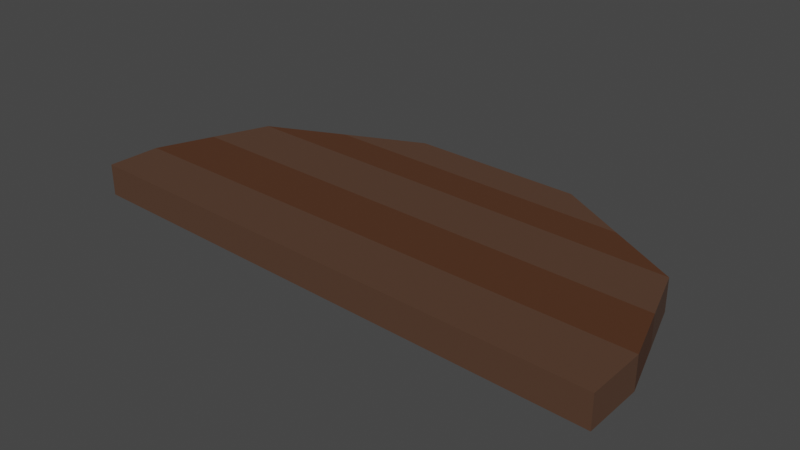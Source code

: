 # Source: arena_armadura_armadilha_lado_2.blend  (saved by Blender 3.4.6; exported with 4.5.12 LTS)
import bpy
from mathutils import Matrix  # noqa: F401  (used for matrix-valued properties, if any)

bpy.ops.wm.read_factory_settings(use_empty=True)
scene = bpy.context.scene
scene.name = 'Scene'

# ---- materials (node trees are filled in below, after node groups)
mat_terra = bpy.data.materials.new('terra')
mat_terra.use_transparent_shadow = False
mat_grama = bpy.data.materials.new('grama')
mat_grama.use_transparent_shadow = False
mat_pilar = bpy.data.materials.new('pilar')
mat_pilar.use_transparent_shadow = False
mat_madeira = bpy.data.materials.new('madeira')
mat_madeira.use_transparent_shadow = False
mat_madeira2 = bpy.data.materials.new('madeira2')
mat_madeira2.use_transparent_shadow = False

# ---- material node trees
mat_terra.use_nodes = True; mat_terra.node_tree.nodes.clear()
_N = mat_terra.node_tree.nodes; _L = mat_terra.node_tree.links
n0 = _N.new('ShaderNodeBsdfPrincipled'); n0.name = 'Principled BSDF'; n0.location = (10, 300)
n0.distribution = 'GGX'
n0.subsurface_method = 'RANDOM_WALK_SKIN'
n0.inputs[0].default_value = (0.2203, 0.08947, 0.05447, 1.0)
n0.inputs[2].default_value = 1.0
n0.inputs[3].default_value = 0.0
n0.inputs[20].default_value = 0.0
n0.inputs[27].default_value = (0.0, 0.0, 0.0, 1.0)
n0.inputs[28].default_value = 1.0
n1 = _N.new('ShaderNodeOutputMaterial'); n1.name = 'Material Output'; n1.location = (300, 300)
_L.new(n0.outputs[0], n1.inputs[0])
n1.is_active_output = True
mat_grama.use_nodes = True; mat_grama.node_tree.nodes.clear()
_N = mat_grama.node_tree.nodes; _L = mat_grama.node_tree.links
n0 = _N.new('ShaderNodeBsdfPrincipled'); n0.name = 'Principled BSDF'; n0.location = (10, 300)
n0.distribution = 'GGX'
n0.subsurface_method = 'RANDOM_WALK_SKIN'
n0.inputs[0].default_value = (0.02152, 0.2598, 0.009581, 1.0)
n0.inputs[3].default_value = 1.45
n0.inputs[27].default_value = (0.0, 0.0, 0.0, 1.0)
n0.inputs[28].default_value = 1.0
n1 = _N.new('ShaderNodeOutputMaterial'); n1.name = 'Material Output'; n1.location = (300, 300)
_L.new(n0.outputs[0], n1.inputs[0])
n1.is_active_output = True
mat_pilar.use_nodes = True; mat_pilar.node_tree.nodes.clear()
_N = mat_pilar.node_tree.nodes; _L = mat_pilar.node_tree.links
n0 = _N.new('ShaderNodeBsdfPrincipled'); n0.name = 'Principled BSDF'; n0.location = (10, 300)
n0.distribution = 'GGX'
n0.subsurface_method = 'RANDOM_WALK_SKIN'
n0.inputs[0].default_value = (0.1845, 0.1845, 0.1845, 1.0)
n0.inputs[3].default_value = 1.45
n0.inputs[27].default_value = (0.0, 0.0, 0.0, 1.0)
n0.inputs[28].default_value = 1.0
n1 = _N.new('ShaderNodeOutputMaterial'); n1.name = 'Material Output'; n1.location = (300, 300)
_L.new(n0.outputs[0], n1.inputs[0])
n1.is_active_output = True
mat_madeira.use_nodes = True; mat_madeira.node_tree.nodes.clear()
_N = mat_madeira.node_tree.nodes; _L = mat_madeira.node_tree.links
n0 = _N.new('ShaderNodeBsdfPrincipled'); n0.name = 'Principled BSDF'; n0.location = (10, 300)
n0.distribution = 'GGX'
n0.subsurface_method = 'RANDOM_WALK_SKIN'
n0.inputs[0].default_value = (0.08713, 0.03325, 0.01409, 1.0)
n0.inputs[3].default_value = 1.45
n0.inputs[27].default_value = (0.0, 0.0, 0.0, 1.0)
n0.inputs[28].default_value = 1.0
n1 = _N.new('ShaderNodeOutputMaterial'); n1.name = 'Material Output'; n1.location = (300, 300)
_L.new(n0.outputs[0], n1.inputs[0])
n1.is_active_output = True
mat_madeira2.use_nodes = True; mat_madeira2.node_tree.nodes.clear()
_N = mat_madeira2.node_tree.nodes; _L = mat_madeira2.node_tree.links
n0 = _N.new('ShaderNodeBsdfPrincipled'); n0.name = 'Principled BSDF'; n0.location = (10, 300)
n0.distribution = 'GGX'
n0.subsurface_method = 'RANDOM_WALK_SKIN'
n0.inputs[0].default_value = (0.09462, 0.04738, 0.02816, 1.0)
n0.inputs[3].default_value = 1.45
n0.inputs[27].default_value = (0.0, 0.0, 0.0, 1.0)
n0.inputs[28].default_value = 1.0
n1 = _N.new('ShaderNodeOutputMaterial'); n1.name = 'Material Output'; n1.location = (300, 300)
_L.new(n0.outputs[0], n1.inputs[0])
n1.is_active_output = True

# ---- world
world_world = bpy.data.worlds.new('World'); scene.world = world_world
world_world.use_nodes = True; world_world.node_tree.nodes.clear()
_N = world_world.node_tree.nodes; _L = world_world.node_tree.links
n0 = _N.new('ShaderNodeOutputWorld'); n0.name = 'World Output'; n0.location = (300, 300)
n1 = _N.new('ShaderNodeBackground'); n1.name = 'Background'; n1.location = (10, 300)
n1.inputs[0].default_value = (0.05088, 0.05088, 0.05088, 1.0)
_L.new(n1.outputs[0], n0.inputs[0])
n0.is_active_output = True
world_world.color = (0.05088, 0.05088, 0.05088)
world_world.use_sun_shadow = False
world_world.sun_shadow_jitter_overblur = 0.0

# ---- meshes
me_cone_015 = bpy.data.meshes.new('Cone.015')
me_cone_015.from_pydata([(9.598, -7.208, 0.5625), (-8.337, -2.55, 0.5625), (-2.878, -0.1101, 0.5625), (3.366, -0.3718, 0.5625), (-9.897, -6.505, 0.5625), (8.363, -3.25, 0.5625), (9.598, -7.208, -0.5625), (-8.337, -2.55, -0.5625), (-9.897, -6.505, -0.5625), (8.363, -3.25, -0.5625), (-2.878, -0.1101, -0.5625), (3.366, -0.3718, -0.5625), (9.598, -9.328, 0.5625), (-9.935, -8.414, 0.5625), (-9.933, -8.414, -0.5625), (9.598, -9.328, -0.5625), (8.981, -5.229, 0.5625), (-9.117, -4.527, 0.5625), (8.981, -5.229, -0.5625), (-9.117, -4.527, -0.5625), (5.865, -1.811, 0.5625), (-5.608, -1.33, 0.5625), (5.865, -1.811, -0.5625), (-5.608, -1.33, -0.5625)], [], [(18, 6, 8, 19), (21, 1, 5, 20), (17, 19, 8, 4), (4, 8, 14, 13), (16, 18, 9, 5), (20, 22, 11, 3), (3, 11, 10, 2), (21, 23, 7, 1), (17, 4, 0, 16), (4, 13, 12, 0), (15, 6, 0, 12), (6, 15, 14, 8), (23, 10, 11, 22), (1, 17, 16, 5), (0, 6, 18, 16), (1, 7, 19, 17), (9, 18, 19, 7), (7, 23, 22, 9), (2, 10, 23, 21), (5, 9, 22, 20), (2, 21, 20, 3), (12, 13, 14, 15)])
me_cone_015.polygons.foreach_set('material_index', [3, 3, 3, 4, 4, 4, 3, 3, 3, 4, 4, 4, 4, 4, 3, 4, 4, 3, 4, 3, 4, 4])
_uv = me_cone_015.uv_layers.new(name='UVMap')
_uv.uv.foreach_set('vector', [0.0, 0.0, 0.0, 0.0, 0.0, 0.0, 0.0, 0.0, 0.0, 0.0, 0.0, 0.0, 0.0, 0.0, 0.0, 0.0, 0.0, 0.0, 0.0, 0.0, 0.0, 0.0, 0.0, 0.0, 0.0, 0.0, 0.0, 0.0, 0.0, 0.0, 0.0, 0.0, 0.0, 0.0, 0.0, 0.0, 0.0, 0.0, 0.0, 0.0, 0.0, 0.0, 0.0, 0.0, 0.0, 0.0, 0.0, 0.0, 0.0, 0.0, 0.0, 0.0, 0.0, 0.0, 0.0, 0.0, 0.0, 0.0, 0.0, 0.0, 0.0, 0.0, 0.0, 0.0, 0.0, 0.0, 0.0, 0.0, 0.0, 0.0, 0.0, 0.0, 0.0, 0.0, 0.0, 0.0, 0.0, 0.0, 0.0, 0.0, 0.0, 0.0, 0.0, 0.0, 0.0, 0.0, 0.0, 0.0, 0.0, 0.0, 0.0, 0.0, 0.0, 0.0, 0.0, 0.0, 0.0, 0.0, 0.0, 0.0, 0.0, 0.0, 0.0, 0.0, 0.0, 0.0, 0.0, 0.0, 0.0, 0.0, 0.0, 0.0, 0.0, 0.0, 0.0, 0.0, 0.0, 0.0, 0.0, 0.0, 0.0, 0.0, 0.0, 0.0, 0.0, 0.0, 0.0, 0.0, 0.0, 0.0, 0.0, 0.0, 0.0, 0.0, 0.0, 0.0, 0.0, 0.0, 0.0, 0.0, 0.0, 0.0, 0.0, 0.0, 0.0, 0.0, 0.0, 0.0, 0.0, 0.0, 0.0, 0.0, 0.0, 0.0, 0.0, 0.0, 0.0, 0.0, 0.0, 0.0, 0.0, 0.0, 0.0, 0.0, 0.0, 0.0, 0.0, 0.0, 0.0, 0.0, 0.0, 0.0, 0.0, 0.0, 0.0, 0.0])
me_cone_015.materials.append(mat_terra)
me_cone_015.materials.append(mat_grama)
me_cone_015.materials.append(mat_pilar)
me_cone_015.materials.append(mat_madeira)
me_cone_015.materials.append(mat_madeira2)
me_cone_015.update()
arm_armature_011 = bpy.data.armatures.new('Armature.011')  # bones are not reproduced

# ---- objects
ob_arena_lado_2 = bpy.data.objects.new('arena lado 2', me_cone_015)
ob_arena_armadura_armadilha_lado_2 = bpy.data.objects.new('arena armadura armadilha lado 2', arm_armature_011)

# ---- transforms, parenting, visibility, modifiers, constraints
ob_arena_lado_2.parent = ob_arena_armadura_armadilha_lado_2
ob_arena_lado_2.matrix_parent_inverse = Matrix(((-1.0, 1.51e-07, 0.0, 46.13), (6.6e-15, 4.371e-08, -1.0, 7.805), (-1.51e-07, -1.0, -4.371e-08, -709.6), (0.0, -0.0, 0.0, 1.0)))
ob_arena_lado_2.location = (47.33, -709.2, 7.24)
_vg = ob_arena_lado_2.vertex_groups.new(name='Bone')
_vg.add([0, 1, 2, 3, 4, 5, 6, 7, 8, 9, 10, 11, 12, 13, 14, 15, 16, 17, 18, 19, 20, 21, 22, 23], 1.0, 'REPLACE')
_m = ob_arena_lado_2.modifiers.new('Armature', 'ARMATURE')
_m.object = ob_arena_armadura_armadilha_lado_2
ob_arena_armadura_armadilha_lado_2.location = (46.13, -709.6, 7.805)
ob_arena_armadura_armadilha_lado_2.rotation_euler = (-1.571, -0.0, 3.142)

# ---- collection membership
scene.collection.objects.link(ob_arena_lado_2)
scene.collection.objects.link(ob_arena_armadura_armadilha_lado_2)

# ---- scene / render settings (as saved in the file)
scene.frame_start = 1; scene.frame_end = 265; scene.frame_set(0)
scene.render.engine = 'BLENDER_EEVEE_NEXT'
scene.cycles.sampling_pattern = 'TABULATED_SOBOL'
scene.cycles.use_light_tree = False
scene.view_settings.view_transform = 'Filmic'
bpy.context.view_layer.update()

# ---- added for rendering (the .blend has no active camera and no usable light): camera, sun
cam_auto = bpy.data.cameras.new('AutoCamera')
cam_auto.lens = 50.0
cam_auto.sensor_width = 36.0
cam_auto.clip_end = 1000.0
ob_auto_camera = bpy.data.objects.new('AutoCamera', cam_auto)
scene.collection.objects.link(ob_auto_camera)
ob_auto_camera.location = (67.1678, -737.957, 23.2483)
ob_auto_camera.rotation_euler = (1.09748, -7.21219e-08, 0.694738)
scene.camera = ob_auto_camera
light_auto_sun = bpy.data.lights.new('AutoSun', 'SUN')
light_auto_sun.energy = 3.0
light_auto_sun.angle = 0.0523599
ob_auto_sun = bpy.data.objects.new('AutoSun', light_auto_sun)
scene.collection.objects.link(ob_auto_sun)
ob_auto_sun.rotation_euler = (0.872665, 0.174533, 0.523599)
bpy.context.view_layer.update()
